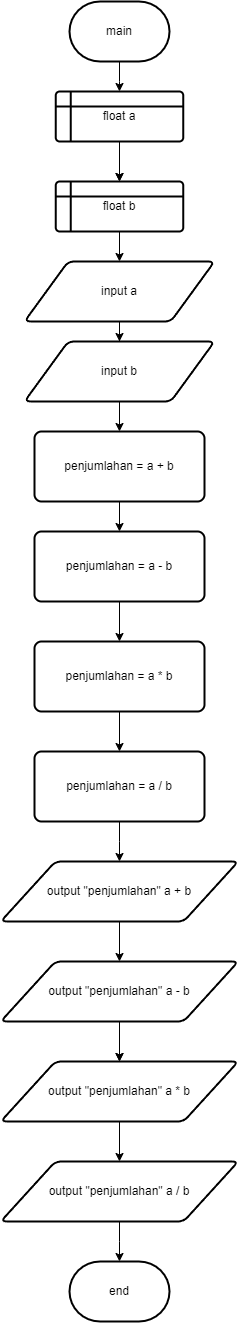

The diagram above was exported from draw.io. Its source (the exported page's mxGraphModel, read from the mxfile embedded in the PNG):
<mxGraphModel dx="1134" dy="1820" grid="1" gridSize="10" guides="1" tooltips="1" connect="1" arrows="1" fold="1" page="1" pageScale="1" pageWidth="827" pageHeight="1169" math="0" shadow="0">
  <root>
    <mxCell id="0" />
    <mxCell id="1" parent="0" />
    <mxCell id="ckpxRapgSORun_FCFyIU-15" value="" style="edgeStyle=orthogonalEdgeStyle;rounded=0;orthogonalLoop=1;jettySize=auto;html=1;" edge="1" parent="1" source="ckpxRapgSORun_FCFyIU-2" target="ckpxRapgSORun_FCFyIU-3">
      <mxGeometry relative="1" as="geometry" />
    </mxCell>
    <mxCell id="ckpxRapgSORun_FCFyIU-1" value="main" style="strokeWidth=2;html=1;shape=mxgraph.flowchart.terminator;whiteSpace=wrap;" vertex="1" parent="1">
      <mxGeometry x="350" width="100" height="60" as="geometry" />
    </mxCell>
    <mxCell id="ckpxRapgSORun_FCFyIU-21" value="" style="edgeStyle=orthogonalEdgeStyle;rounded=0;orthogonalLoop=1;jettySize=auto;html=1;" edge="1" parent="1" source="ckpxRapgSORun_FCFyIU-3" target="ckpxRapgSORun_FCFyIU-4">
      <mxGeometry relative="1" as="geometry">
        <Array as="points">
          <mxPoint x="400" y="260" />
          <mxPoint x="400" y="260" />
        </Array>
      </mxGeometry>
    </mxCell>
    <mxCell id="ckpxRapgSORun_FCFyIU-3" value="float b" style="shape=internalStorage;whiteSpace=wrap;html=1;dx=15;dy=15;rounded=1;arcSize=8;strokeWidth=2;" vertex="1" parent="1">
      <mxGeometry x="336.25" y="180" width="127.5" height="50" as="geometry" />
    </mxCell>
    <mxCell id="ckpxRapgSORun_FCFyIU-30" value="" style="edgeStyle=orthogonalEdgeStyle;rounded=0;orthogonalLoop=1;jettySize=auto;html=1;" edge="1" parent="1" source="ckpxRapgSORun_FCFyIU-4" target="ckpxRapgSORun_FCFyIU-5">
      <mxGeometry relative="1" as="geometry" />
    </mxCell>
    <mxCell id="ckpxRapgSORun_FCFyIU-4" value="input a" style="shape=parallelogram;html=1;strokeWidth=2;perimeter=parallelogramPerimeter;whiteSpace=wrap;rounded=1;arcSize=12;size=0.23;" vertex="1" parent="1">
      <mxGeometry x="305" y="260" width="190" height="60" as="geometry" />
    </mxCell>
    <mxCell id="ckpxRapgSORun_FCFyIU-22" value="" style="edgeStyle=orthogonalEdgeStyle;rounded=0;orthogonalLoop=1;jettySize=auto;html=1;" edge="1" parent="1" source="ckpxRapgSORun_FCFyIU-5" target="ckpxRapgSORun_FCFyIU-6">
      <mxGeometry relative="1" as="geometry" />
    </mxCell>
    <mxCell id="ckpxRapgSORun_FCFyIU-5" value="input b" style="shape=parallelogram;html=1;strokeWidth=2;perimeter=parallelogramPerimeter;whiteSpace=wrap;rounded=1;arcSize=12;size=0.23;" vertex="1" parent="1">
      <mxGeometry x="305" y="340" width="190" height="60" as="geometry" />
    </mxCell>
    <mxCell id="ckpxRapgSORun_FCFyIU-40" value="" style="edgeStyle=orthogonalEdgeStyle;rounded=0;orthogonalLoop=1;jettySize=auto;html=1;" edge="1" parent="1" source="ckpxRapgSORun_FCFyIU-6" target="ckpxRapgSORun_FCFyIU-7">
      <mxGeometry relative="1" as="geometry" />
    </mxCell>
    <mxCell id="ckpxRapgSORun_FCFyIU-6" value="penjumlahan = a + b" style="rounded=1;whiteSpace=wrap;html=1;absoluteArcSize=1;arcSize=14;strokeWidth=2;" vertex="1" parent="1">
      <mxGeometry x="315" y="430" width="170" height="70" as="geometry" />
    </mxCell>
    <mxCell id="ckpxRapgSORun_FCFyIU-41" value="" style="edgeStyle=orthogonalEdgeStyle;rounded=0;orthogonalLoop=1;jettySize=auto;html=1;" edge="1" parent="1" source="ckpxRapgSORun_FCFyIU-7" target="ckpxRapgSORun_FCFyIU-8">
      <mxGeometry relative="1" as="geometry" />
    </mxCell>
    <mxCell id="ckpxRapgSORun_FCFyIU-7" value="penjumlahan = a - b" style="rounded=1;whiteSpace=wrap;html=1;absoluteArcSize=1;arcSize=14;strokeWidth=2;" vertex="1" parent="1">
      <mxGeometry x="315" y="530" width="170" height="70" as="geometry" />
    </mxCell>
    <mxCell id="ckpxRapgSORun_FCFyIU-24" value="" style="edgeStyle=orthogonalEdgeStyle;rounded=0;orthogonalLoop=1;jettySize=auto;html=1;" edge="1" parent="1" source="ckpxRapgSORun_FCFyIU-8" target="ckpxRapgSORun_FCFyIU-9">
      <mxGeometry relative="1" as="geometry" />
    </mxCell>
    <mxCell id="ckpxRapgSORun_FCFyIU-8" value="penjumlahan = a * b" style="rounded=1;whiteSpace=wrap;html=1;absoluteArcSize=1;arcSize=14;strokeWidth=2;" vertex="1" parent="1">
      <mxGeometry x="315" y="640" width="170" height="70" as="geometry" />
    </mxCell>
    <mxCell id="ckpxRapgSORun_FCFyIU-25" value="" style="edgeStyle=orthogonalEdgeStyle;rounded=0;orthogonalLoop=1;jettySize=auto;html=1;" edge="1" parent="1" source="ckpxRapgSORun_FCFyIU-9" target="ckpxRapgSORun_FCFyIU-10">
      <mxGeometry relative="1" as="geometry" />
    </mxCell>
    <mxCell id="ckpxRapgSORun_FCFyIU-9" value="penjumlahan = a / b" style="rounded=1;whiteSpace=wrap;html=1;absoluteArcSize=1;arcSize=14;strokeWidth=2;" vertex="1" parent="1">
      <mxGeometry x="315" y="750" width="170" height="70" as="geometry" />
    </mxCell>
    <mxCell id="ckpxRapgSORun_FCFyIU-42" value="" style="edgeStyle=orthogonalEdgeStyle;rounded=0;orthogonalLoop=1;jettySize=auto;html=1;" edge="1" parent="1" source="ckpxRapgSORun_FCFyIU-11" target="ckpxRapgSORun_FCFyIU-12">
      <mxGeometry relative="1" as="geometry" />
    </mxCell>
    <mxCell id="ckpxRapgSORun_FCFyIU-10" value="output &quot;penjumlahan&quot; a + b" style="shape=parallelogram;html=1;strokeWidth=2;perimeter=parallelogramPerimeter;whiteSpace=wrap;rounded=1;arcSize=12;size=0.23;" vertex="1" parent="1">
      <mxGeometry x="281.25" y="860" width="237.5" height="60" as="geometry" />
    </mxCell>
    <mxCell id="ckpxRapgSORun_FCFyIU-37" value="" style="edgeStyle=orthogonalEdgeStyle;rounded=0;orthogonalLoop=1;jettySize=auto;html=1;" edge="1" parent="1" source="ckpxRapgSORun_FCFyIU-11" target="ckpxRapgSORun_FCFyIU-12">
      <mxGeometry relative="1" as="geometry" />
    </mxCell>
    <mxCell id="ckpxRapgSORun_FCFyIU-38" value="" style="edgeStyle=orthogonalEdgeStyle;rounded=0;orthogonalLoop=1;jettySize=auto;html=1;" edge="1" parent="1" source="ckpxRapgSORun_FCFyIU-12" target="ckpxRapgSORun_FCFyIU-13">
      <mxGeometry relative="1" as="geometry" />
    </mxCell>
    <mxCell id="ckpxRapgSORun_FCFyIU-12" value="output &quot;penjumlahan&quot; a * b" style="shape=parallelogram;html=1;strokeWidth=2;perimeter=parallelogramPerimeter;whiteSpace=wrap;rounded=1;arcSize=12;size=0.23;" vertex="1" parent="1">
      <mxGeometry x="281.25" y="1060" width="237.5" height="60" as="geometry" />
    </mxCell>
    <mxCell id="ckpxRapgSORun_FCFyIU-34" value="" style="edgeStyle=orthogonalEdgeStyle;rounded=0;orthogonalLoop=1;jettySize=auto;html=1;" edge="1" parent="1" source="ckpxRapgSORun_FCFyIU-13" target="ckpxRapgSORun_FCFyIU-14">
      <mxGeometry relative="1" as="geometry" />
    </mxCell>
    <mxCell id="ckpxRapgSORun_FCFyIU-13" value="output &quot;penjumlahan&quot; a / b" style="shape=parallelogram;html=1;strokeWidth=2;perimeter=parallelogramPerimeter;whiteSpace=wrap;rounded=1;arcSize=12;size=0.23;" vertex="1" parent="1">
      <mxGeometry x="281.25" y="1160" width="237.5" height="60" as="geometry" />
    </mxCell>
    <mxCell id="ckpxRapgSORun_FCFyIU-14" value="end" style="strokeWidth=2;html=1;shape=mxgraph.flowchart.terminator;whiteSpace=wrap;" vertex="1" parent="1">
      <mxGeometry x="350" y="1260" width="100" height="60" as="geometry" />
    </mxCell>
    <mxCell id="ckpxRapgSORun_FCFyIU-17" value="" style="edgeStyle=orthogonalEdgeStyle;rounded=0;orthogonalLoop=1;jettySize=auto;html=1;" edge="1" parent="1" source="ckpxRapgSORun_FCFyIU-1" target="ckpxRapgSORun_FCFyIU-2">
      <mxGeometry relative="1" as="geometry">
        <mxPoint x="400" y="60" as="sourcePoint" />
        <mxPoint x="400" y="180" as="targetPoint" />
      </mxGeometry>
    </mxCell>
    <mxCell id="ckpxRapgSORun_FCFyIU-18" value="" style="edgeStyle=orthogonalEdgeStyle;rounded=0;orthogonalLoop=1;jettySize=auto;html=1;" edge="1" parent="1" source="ckpxRapgSORun_FCFyIU-2" target="ckpxRapgSORun_FCFyIU-3">
      <mxGeometry relative="1" as="geometry" />
    </mxCell>
    <mxCell id="ckpxRapgSORun_FCFyIU-2" value="float a" style="shape=internalStorage;whiteSpace=wrap;html=1;dx=15;dy=15;rounded=1;arcSize=8;strokeWidth=2;" vertex="1" parent="1">
      <mxGeometry x="336.25" y="90" width="127.5" height="50" as="geometry" />
    </mxCell>
    <mxCell id="ckpxRapgSORun_FCFyIU-43" value="" style="edgeStyle=orthogonalEdgeStyle;rounded=0;orthogonalLoop=1;jettySize=auto;html=1;" edge="1" parent="1" source="ckpxRapgSORun_FCFyIU-10" target="ckpxRapgSORun_FCFyIU-11">
      <mxGeometry relative="1" as="geometry">
        <mxPoint x="400" y="920" as="sourcePoint" />
        <mxPoint x="375" y="1030" as="targetPoint" />
      </mxGeometry>
    </mxCell>
    <mxCell id="ckpxRapgSORun_FCFyIU-11" value="output &quot;penjumlahan&quot; a - b" style="shape=parallelogram;html=1;strokeWidth=2;perimeter=parallelogramPerimeter;whiteSpace=wrap;rounded=1;arcSize=12;size=0.23;" vertex="1" parent="1">
      <mxGeometry x="281.25" y="960" width="237.5" height="60" as="geometry" />
    </mxCell>
  </root>
</mxGraphModel>